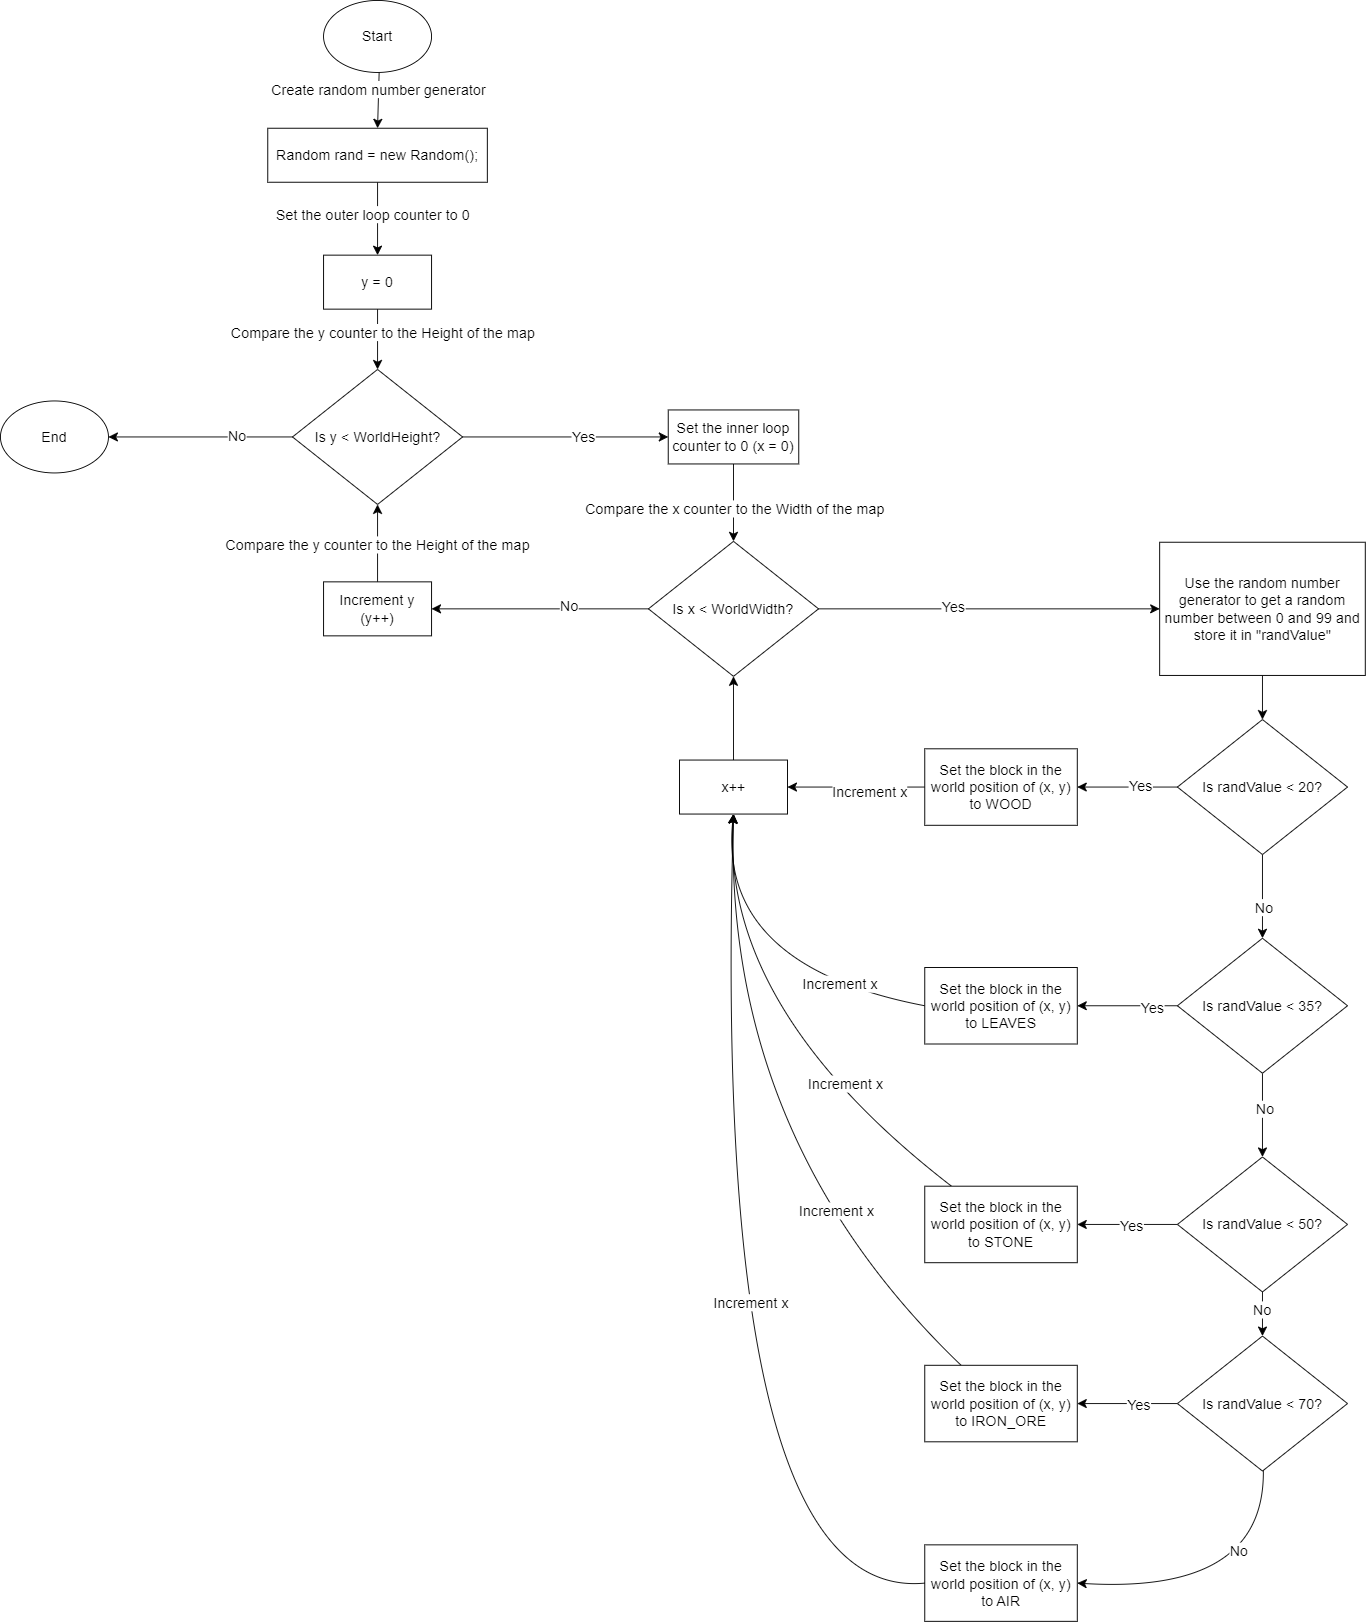

The diagram above was exported from draw.io. Its source (the exported page's mxGraphModel, read from the mxfile embedded in the PNG):
<mxGraphModel dx="3267" dy="1762" grid="0" gridSize="10" guides="1" tooltips="1" connect="1" arrows="1" fold="1" page="0" pageScale="1" pageWidth="827" pageHeight="1169" math="0" shadow="0">
  <root>
    <mxCell id="0" />
    <mxCell id="1" parent="0" />
    <mxCell id="SPSShRLy_zhIXhTXKW_F-7" value="" style="edgeStyle=none;curved=1;rounded=0;orthogonalLoop=1;jettySize=auto;html=1;fontSize=12;startSize=8;endSize=8;" edge="1" parent="1" source="SPSShRLy_zhIXhTXKW_F-3" target="SPSShRLy_zhIXhTXKW_F-6">
      <mxGeometry relative="1" as="geometry" />
    </mxCell>
    <mxCell id="SPSShRLy_zhIXhTXKW_F-8" value="Create random number generator" style="edgeLabel;html=1;align=center;verticalAlign=middle;resizable=0;points=[];fontSize=16;" vertex="1" connectable="0" parent="SPSShRLy_zhIXhTXKW_F-7">
      <mxGeometry x="-0.4462" y="-1" relative="1" as="geometry">
        <mxPoint as="offset" />
      </mxGeometry>
    </mxCell>
    <mxCell id="SPSShRLy_zhIXhTXKW_F-3" value="Start" style="ellipse;whiteSpace=wrap;html=1;fontSize=16;" vertex="1" parent="1">
      <mxGeometry x="52" y="-132" width="120" height="80" as="geometry" />
    </mxCell>
    <mxCell id="SPSShRLy_zhIXhTXKW_F-5" value="End" style="ellipse;whiteSpace=wrap;html=1;fontSize=16;" vertex="1" parent="1">
      <mxGeometry x="-307" y="313" width="120" height="80" as="geometry" />
    </mxCell>
    <mxCell id="SPSShRLy_zhIXhTXKW_F-10" value="" style="edgeStyle=none;curved=1;rounded=0;orthogonalLoop=1;jettySize=auto;html=1;fontSize=12;startSize=8;endSize=8;" edge="1" parent="1" source="SPSShRLy_zhIXhTXKW_F-6" target="SPSShRLy_zhIXhTXKW_F-9">
      <mxGeometry relative="1" as="geometry" />
    </mxCell>
    <mxCell id="SPSShRLy_zhIXhTXKW_F-11" value="Set the outer loop counter to 0&amp;nbsp;" style="edgeLabel;html=1;align=center;verticalAlign=middle;resizable=0;points=[];fontSize=16;" vertex="1" connectable="0" parent="SPSShRLy_zhIXhTXKW_F-10">
      <mxGeometry x="-0.1486" y="-4" relative="1" as="geometry">
        <mxPoint y="-1" as="offset" />
      </mxGeometry>
    </mxCell>
    <mxCell id="SPSShRLy_zhIXhTXKW_F-6" value="Random rand = new Random();" style="rounded=0;whiteSpace=wrap;html=1;fontSize=16;" vertex="1" parent="1">
      <mxGeometry x="-10" y="10" width="244" height="60" as="geometry" />
    </mxCell>
    <mxCell id="SPSShRLy_zhIXhTXKW_F-13" value="" style="edgeStyle=none;curved=1;rounded=0;orthogonalLoop=1;jettySize=auto;html=1;fontSize=12;startSize=8;endSize=8;" edge="1" parent="1" source="SPSShRLy_zhIXhTXKW_F-9" target="SPSShRLy_zhIXhTXKW_F-12">
      <mxGeometry relative="1" as="geometry" />
    </mxCell>
    <mxCell id="SPSShRLy_zhIXhTXKW_F-14" value="Compare the y counter to the Height of the map" style="edgeLabel;html=1;align=center;verticalAlign=middle;resizable=0;points=[];fontSize=16;" vertex="1" connectable="0" parent="SPSShRLy_zhIXhTXKW_F-13">
      <mxGeometry x="-0.2748" y="5" relative="1" as="geometry">
        <mxPoint as="offset" />
      </mxGeometry>
    </mxCell>
    <mxCell id="SPSShRLy_zhIXhTXKW_F-9" value="y = 0" style="rounded=0;whiteSpace=wrap;html=1;fontSize=16;" vertex="1" parent="1">
      <mxGeometry x="52" y="151" width="120" height="60" as="geometry" />
    </mxCell>
    <mxCell id="SPSShRLy_zhIXhTXKW_F-16" style="edgeStyle=none;curved=1;rounded=0;orthogonalLoop=1;jettySize=auto;html=1;entryX=0;entryY=0.5;entryDx=0;entryDy=0;fontSize=12;startSize=8;endSize=8;" edge="1" parent="1" source="SPSShRLy_zhIXhTXKW_F-12" target="SPSShRLy_zhIXhTXKW_F-15">
      <mxGeometry relative="1" as="geometry" />
    </mxCell>
    <mxCell id="SPSShRLy_zhIXhTXKW_F-17" value="Yes" style="edgeLabel;html=1;align=center;verticalAlign=middle;resizable=0;points=[];fontSize=16;" vertex="1" connectable="0" parent="SPSShRLy_zhIXhTXKW_F-16">
      <mxGeometry x="0.1602" y="1" relative="1" as="geometry">
        <mxPoint as="offset" />
      </mxGeometry>
    </mxCell>
    <mxCell id="SPSShRLy_zhIXhTXKW_F-31" style="edgeStyle=none;curved=1;rounded=0;orthogonalLoop=1;jettySize=auto;html=1;exitX=0;exitY=0.5;exitDx=0;exitDy=0;entryX=1;entryY=0.5;entryDx=0;entryDy=0;fontSize=12;startSize=8;endSize=8;" edge="1" parent="1" source="SPSShRLy_zhIXhTXKW_F-12" target="SPSShRLy_zhIXhTXKW_F-5">
      <mxGeometry relative="1" as="geometry" />
    </mxCell>
    <mxCell id="SPSShRLy_zhIXhTXKW_F-32" value="No" style="edgeLabel;html=1;align=center;verticalAlign=middle;resizable=0;points=[];fontSize=16;" vertex="1" connectable="0" parent="SPSShRLy_zhIXhTXKW_F-31">
      <mxGeometry x="-0.3888" y="-2" relative="1" as="geometry">
        <mxPoint as="offset" />
      </mxGeometry>
    </mxCell>
    <mxCell id="SPSShRLy_zhIXhTXKW_F-12" value="Is y &amp;lt; WorldHeight?" style="rhombus;whiteSpace=wrap;html=1;fontSize=16;" vertex="1" parent="1">
      <mxGeometry x="17.5" y="278" width="189" height="150" as="geometry" />
    </mxCell>
    <mxCell id="SPSShRLy_zhIXhTXKW_F-19" value="" style="edgeStyle=none;curved=1;rounded=0;orthogonalLoop=1;jettySize=auto;html=1;fontSize=12;startSize=8;endSize=8;" edge="1" parent="1" source="SPSShRLy_zhIXhTXKW_F-15" target="SPSShRLy_zhIXhTXKW_F-18">
      <mxGeometry relative="1" as="geometry" />
    </mxCell>
    <mxCell id="SPSShRLy_zhIXhTXKW_F-21" value="Compare the x counter to the Width of the map" style="edgeLabel;html=1;align=center;verticalAlign=middle;resizable=0;points=[];fontSize=16;" vertex="1" connectable="0" parent="SPSShRLy_zhIXhTXKW_F-19">
      <mxGeometry x="0.1314" relative="1" as="geometry">
        <mxPoint as="offset" />
      </mxGeometry>
    </mxCell>
    <mxCell id="SPSShRLy_zhIXhTXKW_F-15" value="Set the inner loop counter to 0 (x = 0)" style="rounded=0;whiteSpace=wrap;html=1;fontSize=16;" vertex="1" parent="1">
      <mxGeometry x="435" y="323" width="145" height="60" as="geometry" />
    </mxCell>
    <mxCell id="SPSShRLy_zhIXhTXKW_F-27" value="" style="edgeStyle=none;curved=1;rounded=0;orthogonalLoop=1;jettySize=auto;html=1;fontSize=12;startSize=8;endSize=8;" edge="1" parent="1" source="SPSShRLy_zhIXhTXKW_F-18" target="SPSShRLy_zhIXhTXKW_F-26">
      <mxGeometry relative="1" as="geometry" />
    </mxCell>
    <mxCell id="SPSShRLy_zhIXhTXKW_F-28" value="No" style="edgeLabel;html=1;align=center;verticalAlign=middle;resizable=0;points=[];fontSize=16;" vertex="1" connectable="0" parent="SPSShRLy_zhIXhTXKW_F-27">
      <mxGeometry x="-0.2714" y="-4" relative="1" as="geometry">
        <mxPoint as="offset" />
      </mxGeometry>
    </mxCell>
    <mxCell id="SPSShRLy_zhIXhTXKW_F-34" value="" style="edgeStyle=none;curved=1;rounded=0;orthogonalLoop=1;jettySize=auto;html=1;fontSize=12;startSize=8;endSize=8;" edge="1" parent="1" source="SPSShRLy_zhIXhTXKW_F-18" target="SPSShRLy_zhIXhTXKW_F-33">
      <mxGeometry relative="1" as="geometry" />
    </mxCell>
    <mxCell id="SPSShRLy_zhIXhTXKW_F-35" value="Yes" style="edgeLabel;html=1;align=center;verticalAlign=middle;resizable=0;points=[];fontSize=16;" vertex="1" connectable="0" parent="SPSShRLy_zhIXhTXKW_F-34">
      <mxGeometry x="-0.2178" y="3" relative="1" as="geometry">
        <mxPoint as="offset" />
      </mxGeometry>
    </mxCell>
    <mxCell id="SPSShRLy_zhIXhTXKW_F-18" value="Is x &amp;lt; WorldWidth?" style="rhombus;whiteSpace=wrap;html=1;fontSize=16;" vertex="1" parent="1">
      <mxGeometry x="413" y="469" width="189" height="150" as="geometry" />
    </mxCell>
    <mxCell id="SPSShRLy_zhIXhTXKW_F-29" value="" style="edgeStyle=none;curved=1;rounded=0;orthogonalLoop=1;jettySize=auto;html=1;fontSize=12;startSize=8;endSize=8;" edge="1" parent="1" source="SPSShRLy_zhIXhTXKW_F-26" target="SPSShRLy_zhIXhTXKW_F-12">
      <mxGeometry relative="1" as="geometry" />
    </mxCell>
    <mxCell id="SPSShRLy_zhIXhTXKW_F-30" value="Compare the y counter to the Height of the map" style="edgeLabel;html=1;align=center;verticalAlign=middle;resizable=0;points=[];fontSize=16;" vertex="1" connectable="0" parent="SPSShRLy_zhIXhTXKW_F-29">
      <mxGeometry x="-0.0133" y="1" relative="1" as="geometry">
        <mxPoint as="offset" />
      </mxGeometry>
    </mxCell>
    <mxCell id="SPSShRLy_zhIXhTXKW_F-26" value="Increment y (y++)" style="rounded=0;whiteSpace=wrap;html=1;fontSize=16;" vertex="1" parent="1">
      <mxGeometry x="52" y="514" width="120" height="60" as="geometry" />
    </mxCell>
    <mxCell id="SPSShRLy_zhIXhTXKW_F-38" value="" style="edgeStyle=none;curved=1;rounded=0;orthogonalLoop=1;jettySize=auto;html=1;fontSize=12;startSize=8;endSize=8;" edge="1" parent="1" source="SPSShRLy_zhIXhTXKW_F-33" target="SPSShRLy_zhIXhTXKW_F-37">
      <mxGeometry relative="1" as="geometry" />
    </mxCell>
    <mxCell id="SPSShRLy_zhIXhTXKW_F-33" value="Use the random number generator to get a random number between 0 and 99 and store it in &quot;randValue&quot;" style="whiteSpace=wrap;html=1;fontSize=16;" vertex="1" parent="1">
      <mxGeometry x="981" y="470" width="228.5" height="148" as="geometry" />
    </mxCell>
    <mxCell id="SPSShRLy_zhIXhTXKW_F-40" value="" style="edgeStyle=none;curved=1;rounded=0;orthogonalLoop=1;jettySize=auto;html=1;fontSize=12;startSize=8;endSize=8;" edge="1" parent="1" source="SPSShRLy_zhIXhTXKW_F-37" target="SPSShRLy_zhIXhTXKW_F-39">
      <mxGeometry relative="1" as="geometry" />
    </mxCell>
    <mxCell id="SPSShRLy_zhIXhTXKW_F-60" value="Yes" style="edgeLabel;html=1;align=center;verticalAlign=middle;resizable=0;points=[];fontSize=16;" vertex="1" connectable="0" parent="SPSShRLy_zhIXhTXKW_F-40">
      <mxGeometry x="-0.2502" y="-2" relative="1" as="geometry">
        <mxPoint as="offset" />
      </mxGeometry>
    </mxCell>
    <mxCell id="SPSShRLy_zhIXhTXKW_F-46" value="" style="edgeStyle=none;curved=1;rounded=0;orthogonalLoop=1;jettySize=auto;html=1;fontSize=12;startSize=8;endSize=8;" edge="1" parent="1" source="SPSShRLy_zhIXhTXKW_F-37" target="SPSShRLy_zhIXhTXKW_F-45">
      <mxGeometry relative="1" as="geometry" />
    </mxCell>
    <mxCell id="SPSShRLy_zhIXhTXKW_F-61" value="No" style="edgeLabel;html=1;align=center;verticalAlign=middle;resizable=0;points=[];fontSize=16;" vertex="1" connectable="0" parent="SPSShRLy_zhIXhTXKW_F-46">
      <mxGeometry x="0.2211" y="1" relative="1" as="geometry">
        <mxPoint as="offset" />
      </mxGeometry>
    </mxCell>
    <mxCell id="SPSShRLy_zhIXhTXKW_F-37" value="Is randValue &amp;lt; 20?" style="rhombus;whiteSpace=wrap;html=1;fontSize=16;" vertex="1" parent="1">
      <mxGeometry x="1000.75" y="667" width="189" height="150" as="geometry" />
    </mxCell>
    <mxCell id="SPSShRLy_zhIXhTXKW_F-42" value="" style="edgeStyle=none;curved=1;rounded=0;orthogonalLoop=1;jettySize=auto;html=1;fontSize=12;startSize=8;endSize=8;exitX=0;exitY=0.5;exitDx=0;exitDy=0;entryX=1;entryY=0.5;entryDx=0;entryDy=0;" edge="1" parent="1" source="SPSShRLy_zhIXhTXKW_F-39" target="SPSShRLy_zhIXhTXKW_F-41">
      <mxGeometry relative="1" as="geometry" />
    </mxCell>
    <mxCell id="SPSShRLy_zhIXhTXKW_F-43" value="Increment x" style="edgeLabel;html=1;align=center;verticalAlign=middle;resizable=0;points=[];fontSize=16;" vertex="1" connectable="0" parent="SPSShRLy_zhIXhTXKW_F-42">
      <mxGeometry x="-0.1917" y="5" relative="1" as="geometry">
        <mxPoint as="offset" />
      </mxGeometry>
    </mxCell>
    <mxCell id="SPSShRLy_zhIXhTXKW_F-39" value="Set the block in the world position of (x, y) to WOOD" style="whiteSpace=wrap;html=1;fontSize=16;" vertex="1" parent="1">
      <mxGeometry x="720" y="699.5" width="169.5" height="85" as="geometry" />
    </mxCell>
    <mxCell id="SPSShRLy_zhIXhTXKW_F-44" value="" style="edgeStyle=none;curved=1;rounded=0;orthogonalLoop=1;jettySize=auto;html=1;fontSize=12;startSize=8;endSize=8;" edge="1" parent="1" source="SPSShRLy_zhIXhTXKW_F-41" target="SPSShRLy_zhIXhTXKW_F-18">
      <mxGeometry relative="1" as="geometry" />
    </mxCell>
    <mxCell id="SPSShRLy_zhIXhTXKW_F-41" value="x++" style="whiteSpace=wrap;html=1;fontSize=16;" vertex="1" parent="1">
      <mxGeometry x="447.5" y="712" width="120" height="60" as="geometry" />
    </mxCell>
    <mxCell id="SPSShRLy_zhIXhTXKW_F-48" value="" style="edgeStyle=none;curved=1;rounded=0;orthogonalLoop=1;jettySize=auto;html=1;fontSize=12;startSize=8;endSize=8;" edge="1" parent="1" source="SPSShRLy_zhIXhTXKW_F-45" target="SPSShRLy_zhIXhTXKW_F-47">
      <mxGeometry relative="1" as="geometry" />
    </mxCell>
    <mxCell id="SPSShRLy_zhIXhTXKW_F-57" value="No" style="edgeLabel;html=1;align=center;verticalAlign=middle;resizable=0;points=[];fontSize=16;" vertex="1" connectable="0" parent="SPSShRLy_zhIXhTXKW_F-48">
      <mxGeometry x="-0.1917" y="2" relative="1" as="geometry">
        <mxPoint y="1" as="offset" />
      </mxGeometry>
    </mxCell>
    <mxCell id="SPSShRLy_zhIXhTXKW_F-53" style="edgeStyle=none;curved=1;rounded=0;orthogonalLoop=1;jettySize=auto;html=1;entryX=1;entryY=0.5;entryDx=0;entryDy=0;fontSize=12;startSize=8;endSize=8;" edge="1" parent="1" source="SPSShRLy_zhIXhTXKW_F-45" target="SPSShRLy_zhIXhTXKW_F-52">
      <mxGeometry relative="1" as="geometry" />
    </mxCell>
    <mxCell id="SPSShRLy_zhIXhTXKW_F-59" value="Yes" style="edgeLabel;html=1;align=center;verticalAlign=middle;resizable=0;points=[];fontSize=16;" vertex="1" connectable="0" parent="SPSShRLy_zhIXhTXKW_F-53">
      <mxGeometry x="-0.4642" y="2" relative="1" as="geometry">
        <mxPoint as="offset" />
      </mxGeometry>
    </mxCell>
    <mxCell id="SPSShRLy_zhIXhTXKW_F-45" value="Is randValue &amp;lt; 35?" style="rhombus;whiteSpace=wrap;html=1;fontSize=16;" vertex="1" parent="1">
      <mxGeometry x="1000.75" y="910" width="189" height="150" as="geometry" />
    </mxCell>
    <mxCell id="SPSShRLy_zhIXhTXKW_F-50" value="" style="edgeStyle=none;curved=1;rounded=0;orthogonalLoop=1;jettySize=auto;html=1;fontSize=12;startSize=8;endSize=8;" edge="1" parent="1" source="SPSShRLy_zhIXhTXKW_F-47" target="SPSShRLy_zhIXhTXKW_F-49">
      <mxGeometry relative="1" as="geometry" />
    </mxCell>
    <mxCell id="SPSShRLy_zhIXhTXKW_F-68" value="No" style="edgeLabel;html=1;align=center;verticalAlign=middle;resizable=0;points=[];fontSize=16;" vertex="1" connectable="0" parent="SPSShRLy_zhIXhTXKW_F-50">
      <mxGeometry x="-0.1537" y="-1" relative="1" as="geometry">
        <mxPoint y="-1" as="offset" />
      </mxGeometry>
    </mxCell>
    <mxCell id="SPSShRLy_zhIXhTXKW_F-63" value="" style="edgeStyle=none;curved=1;rounded=0;orthogonalLoop=1;jettySize=auto;html=1;fontSize=12;startSize=8;endSize=8;" edge="1" parent="1" source="SPSShRLy_zhIXhTXKW_F-47" target="SPSShRLy_zhIXhTXKW_F-54">
      <mxGeometry relative="1" as="geometry" />
    </mxCell>
    <mxCell id="SPSShRLy_zhIXhTXKW_F-70" value="Yes" style="edgeLabel;html=1;align=center;verticalAlign=middle;resizable=0;points=[];fontSize=16;" vertex="1" connectable="0" parent="SPSShRLy_zhIXhTXKW_F-63">
      <mxGeometry x="-0.0277" y="1" relative="1" as="geometry">
        <mxPoint x="1" as="offset" />
      </mxGeometry>
    </mxCell>
    <mxCell id="SPSShRLy_zhIXhTXKW_F-47" value="Is randValue &amp;lt; 50?" style="rhombus;whiteSpace=wrap;html=1;fontSize=16;" vertex="1" parent="1">
      <mxGeometry x="1000.75" y="1153" width="189" height="150" as="geometry" />
    </mxCell>
    <mxCell id="SPSShRLy_zhIXhTXKW_F-64" value="" style="edgeStyle=none;curved=1;rounded=0;orthogonalLoop=1;jettySize=auto;html=1;fontSize=12;startSize=8;endSize=8;" edge="1" parent="1" source="SPSShRLy_zhIXhTXKW_F-49" target="SPSShRLy_zhIXhTXKW_F-55">
      <mxGeometry relative="1" as="geometry" />
    </mxCell>
    <mxCell id="SPSShRLy_zhIXhTXKW_F-69" value="Yes" style="edgeLabel;html=1;align=center;verticalAlign=middle;resizable=0;points=[];fontSize=16;" vertex="1" connectable="0" parent="SPSShRLy_zhIXhTXKW_F-64">
      <mxGeometry x="-0.1955" y="1" relative="1" as="geometry">
        <mxPoint x="1" as="offset" />
      </mxGeometry>
    </mxCell>
    <mxCell id="SPSShRLy_zhIXhTXKW_F-66" style="edgeStyle=none;curved=1;rounded=0;orthogonalLoop=1;jettySize=auto;html=1;entryX=1;entryY=0.5;entryDx=0;entryDy=0;fontSize=12;startSize=8;endSize=8;" edge="1" parent="1" source="SPSShRLy_zhIXhTXKW_F-49" target="SPSShRLy_zhIXhTXKW_F-65">
      <mxGeometry relative="1" as="geometry">
        <Array as="points">
          <mxPoint x="1098" y="1639" />
        </Array>
      </mxGeometry>
    </mxCell>
    <mxCell id="SPSShRLy_zhIXhTXKW_F-67" value="No" style="edgeLabel;html=1;align=center;verticalAlign=middle;resizable=0;points=[];fontSize=16;" vertex="1" connectable="0" parent="SPSShRLy_zhIXhTXKW_F-66">
      <mxGeometry x="-0.4877" y="-29" relative="1" as="geometry">
        <mxPoint y="-1" as="offset" />
      </mxGeometry>
    </mxCell>
    <mxCell id="SPSShRLy_zhIXhTXKW_F-49" value="Is randValue &amp;lt; 70?" style="rhombus;whiteSpace=wrap;html=1;fontSize=16;" vertex="1" parent="1">
      <mxGeometry x="1000.75" y="1352" width="189" height="150" as="geometry" />
    </mxCell>
    <mxCell id="SPSShRLy_zhIXhTXKW_F-73" style="edgeStyle=none;curved=1;rounded=0;orthogonalLoop=1;jettySize=auto;html=1;exitX=0;exitY=0.5;exitDx=0;exitDy=0;entryX=0.5;entryY=1;entryDx=0;entryDy=0;fontSize=12;startSize=8;endSize=8;" edge="1" parent="1" source="SPSShRLy_zhIXhTXKW_F-52" target="SPSShRLy_zhIXhTXKW_F-41">
      <mxGeometry relative="1" as="geometry">
        <Array as="points">
          <mxPoint x="490" y="941" />
        </Array>
      </mxGeometry>
    </mxCell>
    <mxCell id="SPSShRLy_zhIXhTXKW_F-77" value="Increment x" style="edgeLabel;html=1;align=center;verticalAlign=middle;resizable=0;points=[];fontSize=16;" vertex="1" connectable="0" parent="SPSShRLy_zhIXhTXKW_F-73">
      <mxGeometry x="-0.5112" y="-7" relative="1" as="geometry">
        <mxPoint as="offset" />
      </mxGeometry>
    </mxCell>
    <mxCell id="SPSShRLy_zhIXhTXKW_F-52" value="Set the block in the world position of (x, y) to LEAVES" style="whiteSpace=wrap;html=1;fontSize=16;" vertex="1" parent="1">
      <mxGeometry x="720" y="942.5" width="169.5" height="85" as="geometry" />
    </mxCell>
    <mxCell id="SPSShRLy_zhIXhTXKW_F-74" style="edgeStyle=none;curved=1;rounded=0;orthogonalLoop=1;jettySize=auto;html=1;entryX=0.5;entryY=1;entryDx=0;entryDy=0;fontSize=12;startSize=8;endSize=8;" edge="1" parent="1" source="SPSShRLy_zhIXhTXKW_F-54" target="SPSShRLy_zhIXhTXKW_F-41">
      <mxGeometry relative="1" as="geometry">
        <Array as="points">
          <mxPoint x="494" y="988" />
        </Array>
      </mxGeometry>
    </mxCell>
    <mxCell id="SPSShRLy_zhIXhTXKW_F-78" value="Increment x" style="edgeLabel;html=1;align=center;verticalAlign=middle;resizable=0;points=[];fontSize=16;" vertex="1" connectable="0" parent="SPSShRLy_zhIXhTXKW_F-74">
      <mxGeometry x="-0.3899" y="-18" relative="1" as="geometry">
        <mxPoint as="offset" />
      </mxGeometry>
    </mxCell>
    <mxCell id="SPSShRLy_zhIXhTXKW_F-54" value="Set the block in the world position of (x, y) to STONE" style="whiteSpace=wrap;html=1;fontSize=16;" vertex="1" parent="1">
      <mxGeometry x="720" y="1185.5" width="169.5" height="85" as="geometry" />
    </mxCell>
    <mxCell id="SPSShRLy_zhIXhTXKW_F-75" style="edgeStyle=none;curved=1;rounded=0;orthogonalLoop=1;jettySize=auto;html=1;entryX=0.5;entryY=1;entryDx=0;entryDy=0;fontSize=12;startSize=8;endSize=8;" edge="1" parent="1" source="SPSShRLy_zhIXhTXKW_F-55" target="SPSShRLy_zhIXhTXKW_F-41">
      <mxGeometry relative="1" as="geometry">
        <Array as="points">
          <mxPoint x="498" y="1133" />
        </Array>
      </mxGeometry>
    </mxCell>
    <mxCell id="SPSShRLy_zhIXhTXKW_F-79" value="Increment x" style="edgeLabel;html=1;align=center;verticalAlign=middle;resizable=0;points=[];fontSize=16;" vertex="1" connectable="0" parent="SPSShRLy_zhIXhTXKW_F-75">
      <mxGeometry x="-0.3936" y="-28" relative="1" as="geometry">
        <mxPoint as="offset" />
      </mxGeometry>
    </mxCell>
    <mxCell id="SPSShRLy_zhIXhTXKW_F-55" value="Set the block in the world position of (x, y) to IRON_ORE" style="whiteSpace=wrap;html=1;fontSize=16;" vertex="1" parent="1">
      <mxGeometry x="720" y="1384.5" width="169.5" height="85" as="geometry" />
    </mxCell>
    <mxCell id="SPSShRLy_zhIXhTXKW_F-65" value="Set the block in the world position of (x, y) to AIR" style="whiteSpace=wrap;html=1;fontSize=16;" vertex="1" parent="1">
      <mxGeometry x="720" y="1584" width="169.5" height="85" as="geometry" />
    </mxCell>
    <mxCell id="SPSShRLy_zhIXhTXKW_F-71" value="" style="endArrow=classic;html=1;rounded=0;fontSize=12;startSize=8;endSize=8;curved=1;entryX=0.5;entryY=1;entryDx=0;entryDy=0;exitX=0;exitY=0.5;exitDx=0;exitDy=0;" edge="1" parent="1" source="SPSShRLy_zhIXhTXKW_F-65" target="SPSShRLy_zhIXhTXKW_F-41">
      <mxGeometry width="50" height="50" relative="1" as="geometry">
        <mxPoint x="511" y="1615" as="sourcePoint" />
        <mxPoint x="903" y="1165" as="targetPoint" />
        <Array as="points">
          <mxPoint x="482" y="1649" />
        </Array>
      </mxGeometry>
    </mxCell>
    <mxCell id="SPSShRLy_zhIXhTXKW_F-80" value="Increment x" style="edgeLabel;html=1;align=center;verticalAlign=middle;resizable=0;points=[];fontSize=16;" vertex="1" connectable="0" parent="SPSShRLy_zhIXhTXKW_F-71">
      <mxGeometry x="0.0307" y="-34" relative="1" as="geometry">
        <mxPoint as="offset" />
      </mxGeometry>
    </mxCell>
  </root>
</mxGraphModel>